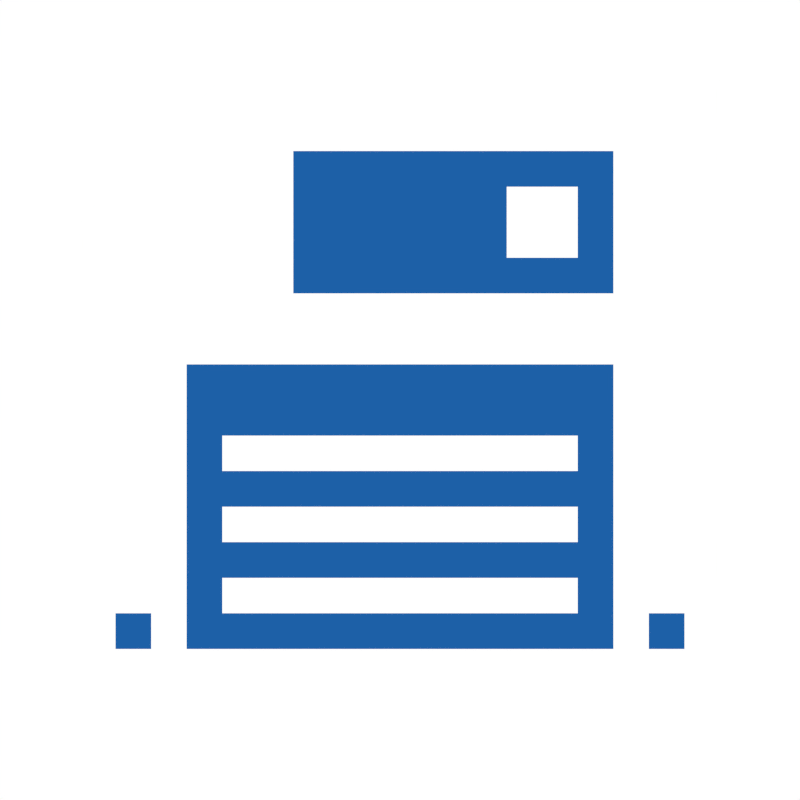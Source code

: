 # Source: Active.blend  (saved by Blender 2.76.0; exported with 4.5.12 LTS)
import bpy
from mathutils import Matrix  # noqa: F401  (used for matrix-valued properties, if any)

bpy.ops.wm.read_factory_settings(use_empty=True)
scene = bpy.context.scene
scene.name = 'Scene'

# ---- collections
col_collection_1 = bpy.data.collections.new('Collection 1'); scene.collection.children.link(col_collection_1)
col_collection_1.hide_render = True
col_collection_1.hide_viewport = True
col_collection_2 = bpy.data.collections.new('Collection 2'); scene.collection.children.link(col_collection_2)
col_collection_2.hide_render = True
col_collection_2.hide_viewport = True
col_collection_3 = bpy.data.collections.new('Collection 3'); scene.collection.children.link(col_collection_3)
col_collection_3.hide_render = True
col_collection_3.hide_viewport = True
col_collection_4 = bpy.data.collections.new('Collection 4'); scene.collection.children.link(col_collection_4)
col_collection_4.hide_render = True
col_collection_4.hide_viewport = True
col_collection_5 = bpy.data.collections.new('Collection 5'); scene.collection.children.link(col_collection_5)
col_collection_5.hide_render = True
col_collection_5.hide_viewport = True
col_collection_6 = bpy.data.collections.new('Collection 6'); scene.collection.children.link(col_collection_6)
col_collection_6.hide_render = True
col_collection_6.hide_viewport = True
col_collection_7 = bpy.data.collections.new('Collection 7'); scene.collection.children.link(col_collection_7)
col_collection_7.hide_render = True
col_collection_7.hide_viewport = True
col_collection_11 = bpy.data.collections.new('Collection 11'); scene.collection.children.link(col_collection_11)
col_collection_11.hide_render = True
col_collection_11.hide_viewport = True
col_collection_12 = bpy.data.collections.new('Collection 12'); scene.collection.children.link(col_collection_12)
col_collection_12.hide_render = True
col_collection_12.hide_viewport = True
col_collection_13 = bpy.data.collections.new('Collection 13'); scene.collection.children.link(col_collection_13)
col_collection_13.hide_render = True
col_collection_13.hide_viewport = True
col_collection_14 = bpy.data.collections.new('Collection 14'); scene.collection.children.link(col_collection_14)
col_collection_14.hide_render = True
col_collection_14.hide_viewport = True
col_collection_15 = bpy.data.collections.new('Collection 15'); scene.collection.children.link(col_collection_15)
col_collection_15.hide_render = True
col_collection_15.hide_viewport = True
col_collection_16 = bpy.data.collections.new('Collection 16'); scene.collection.children.link(col_collection_16)
col_collection_20 = bpy.data.collections.new('Collection 20'); scene.collection.children.link(col_collection_20)
col_collection_20.hide_render = True
col_collection_20.hide_viewport = True

# ---- materials (node trees are filled in below, after node groups)
mat_blue_5 = bpy.data.materials.new('Blue 5')
mat_blue_5.alpha_threshold = 0.0
mat_blue_5.use_transparent_shadow = False
mat_blue_5.diffuse_color = (0.004777, 0.03071, 0.09306, 1.0)
mat_blue_5.roughness = 0.5
mat_white_1 = bpy.data.materials.new('White 1')
mat_white_1.alpha_threshold = 0.0
mat_white_1.use_transparent_shadow = False
mat_white_1.diffuse_color = (1.0, 1.0, 1.0, 1.0)
mat_white_1.roughness = 0.5
mat_blue_3 = bpy.data.materials.new('Blue 3')
mat_blue_3.alpha_threshold = 0.0
mat_blue_3.use_transparent_shadow = False
mat_blue_3.diffuse_color = (0.01229, 0.117, 0.3864, 1.0)
mat_blue_3.roughness = 0.5
mat_white_3 = bpy.data.materials.new('White 3')
mat_white_3.alpha_threshold = 0.0
mat_white_3.use_transparent_shadow = False
mat_white_3.diffuse_color = (0.2086, 0.2086, 0.2086, 1.0)
mat_white_3.roughness = 0.5
mat_blue_1 = bpy.data.materials.new('Blue 1')
mat_blue_1.alpha_threshold = 0.0
mat_blue_1.use_transparent_shadow = False
mat_blue_1.diffuse_color = (0.0185, 0.1981, 0.6724, 1.0)
mat_blue_1.roughness = 0.5
mat_blue_4 = bpy.data.materials.new('Blue 4')
mat_blue_4.alpha_threshold = 0.0
mat_blue_4.use_transparent_shadow = False
mat_blue_4.diffuse_color = (0.007499, 0.06301, 0.2016, 1.0)
mat_blue_4.roughness = 0.5
mat_white_5 = bpy.data.materials.new('White 5')
mat_white_5.alpha_threshold = 0.0
mat_white_5.use_transparent_shadow = False
mat_white_5.diffuse_color = (0.02732, 0.02732, 0.02732, 1.0)
mat_white_5.roughness = 0.5
mat_white_2 = bpy.data.materials.new('White 2')
mat_white_2.alpha_threshold = 0.0
mat_white_2.use_transparent_shadow = False
mat_white_2.diffuse_color = (0.6584, 0.6584, 0.6584, 1.0)
mat_white_2.roughness = 0.5
mat_white_4 = bpy.data.materials.new('White 4')
mat_white_4.alpha_threshold = 0.0
mat_white_4.use_transparent_shadow = False
mat_white_4.diffuse_color = (0.09084, 0.09084, 0.09084, 1.0)
mat_white_4.roughness = 0.5
mat_blue_2 = bpy.data.materials.new('Blue 2')
mat_blue_2.alpha_threshold = 0.0
mat_blue_2.use_transparent_shadow = False
mat_blue_2.diffuse_color = (0.01521, 0.1529, 0.5149, 1.0)
mat_blue_2.roughness = 0.5
mat_green_1 = bpy.data.materials.new('Green 1')
mat_green_1.alpha_threshold = 0.0
mat_green_1.use_transparent_shadow = False
mat_green_1.diffuse_color = (0.04667, 0.624, 0.09531, 1.0)
mat_green_1.roughness = 0.5
mat_green_2 = bpy.data.materials.new('Green 2')
mat_green_2.alpha_threshold = 0.0
mat_green_2.use_transparent_shadow = False
mat_green_2.diffuse_color = (0.0356, 0.4621, 0.07227, 1.0)
mat_green_2.roughness = 0.5
mat_green_3 = bpy.data.materials.new('Green 3')
mat_green_3.alpha_threshold = 0.0
mat_green_3.use_transparent_shadow = False
mat_green_3.diffuse_color = (0.02315, 0.2747, 0.04519, 1.0)
mat_green_3.roughness = 0.5
mat_green_4 = bpy.data.materials.new('Green 4')
mat_green_4.alpha_threshold = 0.0
mat_green_4.use_transparent_shadow = False
mat_green_4.diffuse_color = (0.01681, 0.1779, 0.03071, 1.0)
mat_green_4.roughness = 0.5
mat_green_5 = bpy.data.materials.new('Green 5')
mat_green_5.alpha_threshold = 0.0
mat_green_5.use_transparent_shadow = False
mat_green_5.diffuse_color = (0.008568, 0.07819, 0.01521, 1.0)
mat_green_5.roughness = 0.5
mat_red_1 = bpy.data.materials.new('Red 1')
mat_red_1.alpha_threshold = 0.0
mat_red_1.use_transparent_shadow = False
mat_red_1.diffuse_color = (0.7991, 0.0, 0.0137, 1.0)
mat_red_1.roughness = 0.5
mat_red_2 = bpy.data.materials.new('Red 2')
mat_red_2.alpha_threshold = 0.0
mat_red_2.use_transparent_shadow = False
mat_red_2.diffuse_color = (0.5333, 0.0, 0.01033, 1.0)
mat_red_2.roughness = 0.5
mat_red_3 = bpy.data.materials.new('Red 3')
mat_red_3.alpha_threshold = 0.0
mat_red_3.use_transparent_shadow = False
mat_red_3.diffuse_color = (0.3864, 0.0, 0.008568, 1.0)
mat_red_3.roughness = 0.5
mat_red_4 = bpy.data.materials.new('Red 4')
mat_red_4.alpha_threshold = 0.0
mat_red_4.use_transparent_shadow = False
mat_red_4.diffuse_color = (0.2705, 0.0, 0.006512, 1.0)
mat_red_4.roughness = 0.5
mat_red_5 = bpy.data.materials.new('Red 5')
mat_red_5.alpha_threshold = 0.0
mat_red_5.use_transparent_shadow = False
mat_red_5.diffuse_color = (0.1384, 0.0, 0.004391, 1.0)
mat_red_5.roughness = 0.5
mat_orange_1 = bpy.data.materials.new('Orange 1')
mat_orange_1.alpha_threshold = 0.0
mat_orange_1.use_transparent_shadow = False
mat_orange_1.diffuse_color = (1.0, 0.3005, 0.0185, 1.0)
mat_orange_1.roughness = 0.5
mat_orange_2 = bpy.data.materials.new('Orange 2')
mat_orange_2.alpha_threshold = 0.0
mat_orange_2.use_transparent_shadow = False
mat_orange_2.diffuse_color = (0.7011, 0.2159, 0.01444, 1.0)
mat_orange_2.roughness = 0.5
mat_orange_3 = bpy.data.materials.new('Orange 3')
mat_orange_3.alpha_threshold = 0.0
mat_orange_3.use_transparent_shadow = False
mat_orange_3.diffuse_color = (0.6172, 0.1912, 0.01298, 1.0)
mat_orange_3.roughness = 0.5
mat_orange_4 = bpy.data.materials.new('Orange 4')
mat_orange_4.alpha_threshold = 0.0
mat_orange_4.use_transparent_shadow = False
mat_orange_4.diffuse_color = (0.5333, 0.1651, 0.01161, 1.0)
mat_orange_4.roughness = 0.5
mat_orange_5 = bpy.data.materials.new('Orange 5')
mat_orange_5.alpha_threshold = 0.0
mat_orange_5.use_transparent_shadow = False
mat_orange_5.diffuse_color = (0.3278, 0.1046, 0.008023, 1.0)
mat_orange_5.roughness = 0.5
mat_yellow_1 = bpy.data.materials.new('Yellow 1')
mat_yellow_1.alpha_threshold = 0.0
mat_yellow_1.use_transparent_shadow = False
mat_yellow_1.diffuse_color = (1.0, 1.0, 0.0, 1.0)
mat_yellow_1.roughness = 0.5
mat_yellow_2 = bpy.data.materials.new('Yellow 2')
mat_yellow_2.alpha_threshold = 0.0
mat_yellow_2.use_transparent_shadow = False
mat_yellow_2.diffuse_color = (0.6939, 0.6939, 0.0, 1.0)
mat_yellow_2.roughness = 0.5
mat_yellow_3 = bpy.data.materials.new('Yellow 3')
mat_yellow_3.alpha_threshold = 0.0
mat_yellow_3.use_transparent_shadow = False
mat_yellow_3.diffuse_color = (0.3813, 0.3813, 0.0, 1.0)
mat_yellow_3.roughness = 0.5
mat_yellow_4 = bpy.data.materials.new('Yellow 4')
mat_yellow_4.alpha_threshold = 0.0
mat_yellow_4.use_transparent_shadow = False
mat_yellow_4.diffuse_color = (0.2122, 0.2122, 0.0, 1.0)
mat_yellow_4.roughness = 0.5
mat_yellow_5 = bpy.data.materials.new('Yellow 5')
mat_yellow_5.alpha_threshold = 0.0
mat_yellow_5.use_transparent_shadow = False
mat_yellow_5.diffuse_color = (0.0999, 0.0999, 0.0, 1.0)
mat_yellow_5.roughness = 0.5

# ---- material node trees

# ---- world
world_world = bpy.data.worlds.new('World'); scene.world = world_world
world_world.color = (1.0, 1.0, 1.0)
world_world.use_sun_shadow = False
world_world.sun_shadow_jitter_overblur = 0.0
world_world.cycles.sampling_method = 'MANUAL'
world_world.cycles.sample_map_resolution = 256

# ---- cameras
cam_camera_001 = bpy.data.cameras.new('Camera.001')
cam_camera_001.type = 'ORTHO'
cam_camera_001.clip_end = 100.0
cam_camera_001.lens = 35.0
cam_camera_001.sensor_width = 32.0
cam_camera_001.sensor_height = 18.0
cam_camera_001.ortho_scale = 9.0
cam_camera_001.display_size = 2.0
cam_camera_001.dof.focus_distance = 0.0
cam_camera_001.dof.aperture_fstop = 128.0
cam_camera_001.dof.aperture_blades = 6

# ---- meshes
me_plane_008 = bpy.data.meshes.new('Plane.008')
me_plane_008.from_pydata([(3.5, -3.0, 0.0), (3.5, 3.0, 0.0), (-3.5, -3.0, 0.0), (-3.5, 3.0, 0.0)], [], [(3, 2, 0, 1)])
me_plane_008.materials.append(mat_blue_5)
me_plane_008.use_remesh_preserve_volume = False
me_plane_008.use_remesh_preserve_attributes = False
me_plane_008.use_mirror_vertex_groups = False
me_plane_008.update()
me_plane_001 = bpy.data.meshes.new('Plane.001')
me_plane_001.from_pydata([(3.0, -3.0, 0.0), (1.0, -3.0, 0.0), (3.0, 1.0, 0.0), (1.0, 1.0, 0.0), (3.0, 3.0, 0.0), (1.0, 3.0, 0.0), (-1.0, 1.0, 0.0), (-1.0, 3.0, 0.0), (-3.0, 1.0, 0.0), (-3.0, 3.0, 0.0), (-1.0, -1.0, 0.0), (-3.0, -1.0, 0.0), (-4.0, -1.0, 0.0), (7.153e-07, -1.0, 0.0), (-1.0, -2.0, 0.0), (-3.0, -2.0, 0.0), (-2.0, -3.0, 0.0)], [], [(0, 2, 3, 1), (2, 4, 5, 3), (5, 7, 6, 3), (7, 9, 8, 6), (8, 11, 10, 6), (10, 14, 13), (11, 15, 14, 10), (11, 12, 15), (15, 16, 14)])
me_plane_001.materials.append(mat_blue_5)
me_plane_001.use_remesh_preserve_volume = False
me_plane_001.use_remesh_preserve_attributes = False
me_plane_001.use_mirror_vertex_groups = False
me_plane_001.update()
me_plane = bpy.data.meshes.new('Plane')
me_plane.from_pydata([(-4.0, -3.0, 0.0), (-2.0, -3.0, 0.0), (-4.0, 1.0, 0.0), (-2.0, 1.0, 0.0), (-4.0, 3.0, 0.0), (-2.0, 3.0, 0.0), (0.0, 1.0, 0.0), (0.0, 3.0, 0.0), (2.0, 1.0, 0.0), (2.0, 3.0, 0.0), (0.0, -1.0, 0.0), (2.0, -1.0, 0.0), (3.0, -1.0, 0.0), (-1.0, -1.0, 0.0), (0.0, -2.0, 0.0), (2.0, -2.0, 0.0), (1.0, -3.0, 0.0)], [], [(0, 1, 3, 2), (2, 3, 5, 4), (5, 3, 6, 7), (7, 6, 8, 9), (8, 6, 10, 11), (10, 13, 14), (11, 10, 14, 15), (11, 15, 12), (15, 14, 16)])
me_plane.materials.append(mat_white_1)
me_plane.use_remesh_preserve_volume = False
me_plane.use_remesh_preserve_attributes = False
me_plane.use_mirror_vertex_groups = False
me_plane.update()
me_plane_004 = bpy.data.meshes.new('Plane.004')
me_plane_004.from_pydata([(-1.4, -2.6, 0.0), (-0.2, -2.6, 0.0), (2.2, 2.6, 0.0), (3.4, 2.6, 0.0)], [], [(0, 1, 3, 2)])
me_plane_004.materials.append(mat_blue_3)
me_plane_004.use_remesh_preserve_volume = False
me_plane_004.use_remesh_preserve_attributes = False
me_plane_004.use_mirror_vertex_groups = False
me_plane_004.update()
me_plane_003 = bpy.data.meshes.new('Plane.003')
me_plane_003.from_pydata([(3.4, -2.6, 0.0), (2.2, -2.6, 0.0), (-0.2, 2.6, 0.0), (-1.4, 2.6, 0.0)], [], [(0, 2, 3, 1)])
me_plane_003.materials.append(mat_blue_3)
me_plane_003.use_remesh_preserve_volume = False
me_plane_003.use_remesh_preserve_attributes = False
me_plane_003.use_mirror_vertex_groups = False
me_plane_003.update()
me_plane_002 = bpy.data.meshes.new('Plane.002')
me_plane_002.from_pydata([(-1.0, -1.5, 0.0), (2.0, -1.5, 0.0), (-1.0, 1.5, 0.0), (2.0, 1.5, 0.0), (-2.0, 0.0, 0.0)], [], [(0, 1, 3, 2), (0, 2, 4)])
me_plane_002.materials.append(mat_white_1)
me_plane_002.use_remesh_preserve_volume = False
me_plane_002.use_remesh_preserve_attributes = False
me_plane_002.use_mirror_vertex_groups = False
me_plane_002.update()
me_plane_005 = bpy.data.meshes.new('Plane.005')
me_plane_005.from_pydata([(-2.4, -0.6333, 0.0), (0.0, -3.133, 0.0), (-2.4, 0.5667, 0.0), (0.0, -1.933, 0.0), (2.4, -0.6333, 0.0), (2.4, 0.5667, 0.0), (0.0, -1.633, 0.0), (-2.4, 0.8667, 0.0), (2.4, 0.8667, 0.0), (0.0, 3.367, 0.0), (-1.2, -0.3833, 0.0), (1.2, 2.117, 0.0)], [], [(0, 1, 3, 2), (3, 1, 4, 5), (7, 10, 11, 9), (8, 11, 10, 6)])
me_plane_005.polygons.foreach_set('material_index', [0, 1, 0, 1])
me_plane_005.materials.append(mat_white_1)
me_plane_005.materials.append(mat_white_3)
me_plane_005.use_remesh_preserve_volume = False
me_plane_005.use_remesh_preserve_attributes = False
me_plane_005.use_mirror_vertex_groups = False
me_plane_005.update()
me_plane_009 = bpy.data.meshes.new('Plane.009')
me_plane_009.from_pydata([(-2.493, -0.898, 0.0), (-0.4933, -2.898, 0.0), (-2.493, 1.102, 0.0), (-0.4933, -0.898, 0.0), (2.987, 0.796, 0.0), (2.987, 2.796, 0.0), (-2.493, 1.602, 0.0), (-0.4933, -0.398, 0.0), (2.987, 3.296, 0.0), (-2.493, -1.398, 0.0), (-0.4933, -3.398, 0.0), (2.987, 0.296, 0.0)], [], [(0, 2, 3, 1), (3, 5, 4, 1), (7, 3, 2, 6), (8, 5, 3, 7), (10, 1, 4, 11), (9, 0, 1, 10)])
me_plane_009.polygons.foreach_set('material_index', [1, 1, 0, 0, 0, 0])
me_plane_009.materials.append(mat_blue_5)
me_plane_009.materials.append(mat_white_1)
me_plane_009.use_remesh_preserve_volume = False
me_plane_009.use_remesh_preserve_attributes = False
me_plane_009.use_mirror_vertex_groups = False
me_plane_009.update()
me_plane_010 = bpy.data.meshes.new('Plane.010')
me_plane_010.from_pydata([(-2.4, -0.6333, 0.0), (0.0, -3.133, 0.0), (-2.4, 0.5667, 0.0), (0.0, -1.933, 0.0), (2.4, -0.6333, 0.0), (2.4, 0.5667, 0.0), (0.0, -1.633, 0.0), (-2.4, 0.8667, 0.0), (2.4, 0.8667, 0.0), (0.0, 3.367, 0.0), (-1.2, -0.3833, 0.0), (1.2, 2.117, 0.0), (-2.4, -0.6333, -1.094), (0.0, -3.133, -1.094), (-2.4, 0.5667, -1.094), (0.0, -1.933, -1.094), (2.4, -0.6333, -1.094), (2.4, 0.5667, -1.094), (0.0, -1.633, -1.094), (-2.4, 0.8667, -1.094), (2.4, 0.8667, -1.094), (0.0, 3.367, -1.094), (-1.2, -0.3833, -1.094), (1.2, 2.117, -1.094)], [], [(0, 2, 3, 1), (3, 5, 4, 1), (7, 9, 11, 10), (8, 6, 10, 11), (12, 13, 15, 14), (15, 13, 16, 17), (19, 22, 23, 21), (20, 23, 22, 18), (2, 0, 12, 14), (6, 8, 20, 18), (4, 5, 17, 16), (1, 4, 16, 13), (0, 1, 13, 12), (11, 9, 21, 23), (5, 3, 15, 17), (8, 11, 23, 20), (9, 7, 19, 21), (7, 10, 22, 19), (3, 2, 14, 15), (10, 6, 18, 22)])
me_plane_010.polygons.foreach_set('material_index', [0, 1, 0, 1, 0, 1, 0, 1, 0, 1, 1, 1, 0, 0, 1, 1, 0, 0, 0, 1])
me_plane_010.materials.append(mat_blue_1)
me_plane_010.materials.append(mat_blue_4)
me_plane_010.use_remesh_preserve_volume = False
me_plane_010.use_remesh_preserve_attributes = False
me_plane_010.use_mirror_vertex_groups = False
me_plane_010.update()
me_plane_011 = bpy.data.meshes.new('Plane.011')
me_plane_011.from_pydata([(-1.0, -2.333, 0.0), (1.0, -2.333, 0.0), (-1.0, 1.0, 0.0), (1.0, 1.0, 0.0), (-1.0, 1.667, 0.0), (1.0, 1.667, 0.0), (-1.0, 3.0, 0.0), (1.0, 3.0, 0.0)], [], [(0, 1, 3, 2), (5, 7, 6, 4)])
me_plane_011.polygons.foreach_set('material_index', [0, 1])
me_plane_011.materials.append(mat_white_1)
me_plane_011.materials.append(mat_white_5)
me_plane_011.use_remesh_preserve_volume = False
me_plane_011.use_remesh_preserve_attributes = False
me_plane_011.use_mirror_vertex_groups = False
me_plane_011.update()
me_plane_017 = bpy.data.meshes.new('Plane.017')
me_plane_017.from_pydata([(-1.0, -1.0, 0.0), (1.0, 0.0, 0.0), (-1.0, 1.0, 0.0), (-0.3333, -0.6667, 0.0), (0.3333, -0.3333, 0.0), (0.3333, 0.3333, 0.0), (-0.3333, 0.6667, 0.0), (-0.3333, -0.3333, 0.0), (1.192e-07, 8.941e-08, 0.0), (-0.3333, 0.3333, 0.0)], [], [(4, 1, 5), (6, 2, 9), (8, 5, 6, 9), (0, 3, 7), (4, 5, 8), (3, 4, 8, 7), (2, 0, 7, 9), (7, 8, 9)])
me_plane_017.polygons.foreach_set('material_index', [2, 0, 0, 0, 2, 0, 1, 1])
me_plane_017.materials.append(mat_white_2)
me_plane_017.materials.append(mat_white_1)
me_plane_017.materials.append(mat_white_3)
me_plane_017.use_remesh_preserve_volume = False
me_plane_017.use_remesh_preserve_attributes = False
me_plane_017.use_mirror_vertex_groups = False
me_plane_017.update()
me_plane_015 = bpy.data.meshes.new('Plane.015')
me_plane_015.from_pydata([(2.7, -3.6, 0.0), (9.9, -3.6, 0.0), (2.7, 3.6, 0.0), (9.9, 3.6, 0.0), (-9.9, -3.6, 0.0), (-2.7, -3.6, 0.0), (-9.9, 3.6, 0.0), (-2.7, 3.6, 0.0)], [], [(0, 1, 3, 2), (4, 5, 7, 6)])
me_plane_015.polygons.foreach_set('material_index', [1, 0])
me_plane_015.materials.append(mat_white_1)
me_plane_015.materials.append(mat_white_2)
me_plane_015.use_remesh_preserve_volume = False
me_plane_015.use_remesh_preserve_attributes = False
me_plane_015.use_mirror_vertex_groups = False
me_plane_015.update()
me_plane_013 = bpy.data.meshes.new('Plane.013')
me_plane_013.from_pydata([(3.0, -3.0, 0.0), (1.0, -3.0, 0.0), (-1.0, 3.0, 0.0), (-3.0, 3.0, 0.0)], [], [(0, 2, 3, 1)])
me_plane_013.materials.append(mat_white_1)
me_plane_013.use_remesh_preserve_volume = False
me_plane_013.use_remesh_preserve_attributes = False
me_plane_013.use_mirror_vertex_groups = False
me_plane_013.update()
me_plane_012 = bpy.data.meshes.new('Plane.012')
me_plane_012.from_pydata([(-3.0, -3.0, 0.0), (-1.0, -3.0, 0.0), (1.0, 3.0, 0.0), (3.0, 3.0, 0.0)], [], [(0, 1, 3, 2)])
me_plane_012.materials.append(mat_white_3)
me_plane_012.use_remesh_preserve_volume = False
me_plane_012.use_remesh_preserve_attributes = False
me_plane_012.use_mirror_vertex_groups = False
me_plane_012.update()
me_circle_004 = bpy.data.meshes.new('Circle.004')
me_circle_004.from_pydata([(0.0, 1.0, 0.0), (-0.1951, 0.9808, 0.0), (-0.3827, 0.9239, 0.0), (-0.5556, 0.8315, 0.0), (-0.7071, 0.7071, 0.0), (-0.8315, 0.5556, 0.0), (-0.9239, 0.3827, 0.0), (-0.9808, 0.1951, 0.0), (-1.0, 7.55e-08, 0.0), (-0.9808, -0.1951, 0.0), (-0.9239, -0.3827, 0.0), (-0.8315, -0.5556, 0.0), (-0.7071, -0.7071, 0.0), (-0.5556, -0.8315, 0.0), (-0.3827, -0.9239, 0.0), (-0.1951, -0.9808, 0.0), (3.258e-07, -1.0, 0.0), (0.1951, -0.9808, 0.0), (0.3827, -0.9239, 0.0), (0.5556, -0.8315, 0.0), (0.7071, -0.7071, 0.0), (0.8315, -0.5556, 0.0), (0.9239, -0.3827, 0.0), (0.9808, -0.1951, 0.0), (1.0, 9.656e-07, 0.0), (0.9808, 0.1951, 0.0), (0.9239, 0.3827, 0.0), (0.8315, 0.5556, 0.0), (0.7071, 0.7071, 0.0), (0.5556, 0.8315, 0.0), (0.3827, 0.9239, 0.0), (0.1951, 0.9808, 0.0), (-0.4409, 1.226, -0.4409), (-0.7661, 1.194, -0.4409), (-1.079, 1.099, -0.4409), (-1.367, 0.9449, -0.4409), (-1.619, 0.7376, -0.4409), (-1.827, 0.485, -0.4409), (-1.981, 0.1969, -0.4409), (-2.076, -0.1158, -0.4409), (-2.108, -0.4409, -0.4409), (-2.076, -0.7661, -0.4409), (-1.981, -1.079, -0.4409), (-1.827, -1.367, -0.4409), (-1.619, -1.619, -0.4409), (-1.367, -1.827, -0.4409), (-1.079, -1.981, -0.4409), (-0.7661, -2.076, -0.4409), (-0.4409, -2.108, -0.4409), (-0.1158, -2.076, -0.4409), (0.1969, -1.981, -0.4409), (0.485, -1.827, -0.4409), (0.7376, -1.619, -0.4409), (0.9449, -1.367, -0.4409), (1.099, -1.079, -0.4409), (1.194, -0.7661, -0.4409), (1.226, -0.4409, -0.4409), (1.194, -0.1158, -0.4409), (1.099, 0.1969, -0.4409), (0.9449, 0.485, -0.4409), (0.7376, 0.7376, -0.4409), (0.485, 0.9449, -0.4409), (0.1969, 1.099, -0.4409), (-0.1158, 1.194, -0.4409), (-4.409, 2.998, -0.8818), (-5.854, 2.856, -0.8818), (-7.244, 2.434, -0.8818), (-8.525, 1.75, -0.8818), (-9.647, 0.8287, -0.8818), (-10.57, -0.2938, -0.8818), (-11.25, -1.574, -0.8818), (-11.67, -2.964, -0.8818), (-11.82, -4.409, -0.8818), (-11.67, -5.854, -0.8818), (-11.25, -7.244, -0.8818), (-10.57, -8.525, -0.8818), (-9.647, -9.647, -0.8818), (-8.525, -10.57, -0.8818), (-7.244, -11.25, -0.8818), (-5.854, -11.67, -0.8818), (-4.409, -11.82, -0.8818), (-2.964, -11.67, -0.8818), (-1.574, -11.25, -0.8818), (-0.2938, -10.57, -0.8818), (0.8287, -9.647, -0.8818), (1.75, -8.524, -0.8818), (2.434, -7.244, -0.8818), (2.856, -5.854, -0.8818), (2.998, -4.409, -0.8818), (2.856, -2.964, -0.8818), (2.434, -1.574, -0.8818), (1.75, -0.2938, -0.8818), (0.8287, 0.8287, -0.8818), (-0.2938, 1.75, -0.8818), (-1.574, 2.434, -0.8818), (-2.964, 2.856, -0.8818), (-4.409, 4.85, -4.409), (-6.216, 4.672, -4.409), (-7.953, 4.145, -4.409), (-9.553, 3.29, -4.409), (-10.96, 2.138, -4.409), (-12.11, 0.735, -4.409), (-12.96, -0.8658, -4.409), (-13.49, -2.603, -4.409), (-13.67, -4.409, -4.409), (-13.49, -6.216, -4.409), (-12.96, -7.953, -4.409), (-12.11, -9.553, -4.409), (-10.96, -10.96, -4.409), (-9.553, -12.11, -4.409), (-7.953, -12.96, -4.409), (-6.216, -13.49, -4.409), (-4.409, -13.67, -4.409), (-2.603, -13.49, -4.409), (-0.8658, -12.96, -4.409), (0.735, -12.11, -4.409), (2.138, -10.96, -4.409), (3.29, -9.553, -4.409), (4.145, -7.953, -4.409), (4.672, -6.216, -4.409), (4.85, -4.409, -4.409), (4.672, -2.603, -4.409), (4.145, -0.8658, -4.409), (3.29, 0.735, -4.409), (2.138, 2.138, -4.409), (0.735, 3.29, -4.409), (-0.8658, 4.145, -4.409), (-2.603, 4.672, -4.409), (7.716, 7.716, 0.0), (1.102, 7.716, 0.0), (7.716, 14.33, 0.0), (1.102, 14.33, 0.0), (-17.64, -15.43, -8.818), (8.818, -15.43, -8.818), (-17.64, 6.614, -8.818), (8.818, 6.614, -8.818), (-17.64, -0.7349, -8.818), (-17.64, -8.083, -8.818), (-8.818, -15.43, -8.818), (0.0, -15.43, -8.818), (8.818, -8.083, -8.818), (8.818, -0.7349, -8.818), (0.0, 6.614, -8.818), (-8.818, 6.614, -8.818), (-8.818, -8.083, -8.818), (-8.818, -0.7349, -8.818), (0.0, -8.083, -8.818), (0.0, -0.7349, -8.818), (8.818, 15.43, -8.818), (0.0, 15.43, -8.818), (-13.23, 6.614, -8.818), (-17.64, 2.939, -8.818), (-8.818, 2.939, -8.818), (-13.23, -0.7349, -8.818), (-13.23, 2.939, -8.818), (-8.818, 11.02, -8.818), (-13.23, 11.02, -8.818)], [], [(0, 1, 2, 3, 4, 5, 6, 7, 8, 9, 10, 11, 12, 13, 14, 15, 16, 17, 18, 19, 20, 21, 22, 23, 24, 25, 26, 27, 28, 29, 30, 31), (32, 33, 34, 35, 36, 37, 38, 39, 40, 41, 42, 43, 44, 45, 46, 47, 48, 49, 50, 51, 52, 53, 54, 55, 56, 57, 58, 59, 60, 61, 62, 63), (64, 65, 66, 67, 68, 69, 70, 71, 72, 73, 74, 75, 76, 77, 78, 79, 80, 81, 82, 83, 84, 85, 86, 87, 88, 89, 90, 91, 92, 93, 94, 95), (96, 97, 98, 99, 100, 101, 102, 103, 104, 105, 106, 107, 108, 109, 110, 111, 112, 113, 114, 115, 116, 117, 118, 119, 120, 121, 122, 123, 124, 125, 126, 127), (129, 128, 130, 131), (147, 141, 135, 142), (154, 152, 143, 150), (145, 147, 142, 143, 152), (132, 138, 144, 137), (137, 144, 145, 153, 136), (138, 139, 146, 144), (144, 146, 147, 145), (139, 133, 140, 146), (146, 140, 141, 147), (142, 135, 148, 149), (151, 154, 150, 134), (136, 153, 154, 151), (153, 145, 152, 154), (150, 143, 155, 156)])
me_circle_004.polygons.foreach_set('material_index', [0, 1, 2, 1, 0, 3, 4, 3, 4, 4, 3, 3, 3, 3, 1, 4, 4, 4, 1])
me_circle_004.materials.append(mat_blue_1)
me_circle_004.materials.append(mat_white_1)
me_circle_004.materials.append(mat_white_5)
me_circle_004.materials.append(mat_white_3)
me_circle_004.materials.append(mat_white_4)
me_circle_004.use_remesh_preserve_volume = False
me_circle_004.use_remesh_preserve_attributes = False
me_circle_004.use_mirror_vertex_groups = False
me_circle_004.update()
me_circle_001 = bpy.data.meshes.new('Circle.001')
me_circle_001.from_pydata([(4.0, 1.0, 0.0), (3.805, 0.9808, 0.0), (3.617, 0.9239, 0.0), (3.444, 0.8315, 0.0), (3.293, 0.7071, 0.0), (3.169, 0.5556, 0.0), (3.076, 0.3827, 0.0), (3.019, 0.1951, 0.0), (3.0, 7.55e-08, 0.0), (3.019, -0.1951, 0.0), (3.076, -0.3827, 0.0), (3.169, -0.5556, 0.0), (3.293, -0.7071, 0.0), (3.444, -0.8315, 0.0), (3.617, -0.9239, 0.0), (3.805, -0.9808, 0.0), (4.0, -1.0, 0.0), (4.195, -0.9808, 0.0), (4.383, -0.9239, 0.0), (4.556, -0.8315, 0.0), (4.707, -0.7071, 0.0), (4.831, -0.5556, 0.0), (4.924, -0.3827, 0.0), (4.981, -0.1951, 0.0), (5.0, 9.656e-07, 0.0), (4.981, 0.1951, 0.0), (4.924, 0.3827, 0.0), (4.831, 0.5556, 0.0), (4.707, 0.7071, 0.0), (4.556, 0.8315, 0.0), (4.383, 0.9239, 0.0), (4.195, 0.9808, 0.0), (0.0, 1.0, 0.0), (-0.1951, 0.9808, 0.0), (-0.3827, 0.9239, 0.0), (-0.5556, 0.8315, 0.0), (-0.7071, 0.7071, 0.0), (-0.8315, 0.5556, 0.0), (-0.9239, 0.3827, 0.0), (-0.9808, 0.1951, 0.0), (-1.0, 7.55e-08, 0.0), (-0.9808, -0.1951, 0.0), (-0.9239, -0.3827, 0.0), (-0.8315, -0.5556, 0.0), (-0.7071, -0.7071, 0.0), (-0.5556, -0.8315, 0.0), (-0.3827, -0.9239, 0.0), (-0.1951, -0.9808, 0.0), (3.258e-07, -1.0, 0.0), (0.1951, -0.9808, 0.0), (0.3827, -0.9239, 0.0), (0.5556, -0.8315, 0.0), (0.7071, -0.7071, 0.0), (0.8315, -0.5556, 0.0), (0.9239, -0.3827, 0.0), (0.9808, -0.1951, 0.0), (1.0, 9.656e-07, 0.0), (0.9808, 0.1951, 0.0), (0.9239, 0.3827, 0.0), (0.8315, 0.5556, 0.0), (0.7071, 0.7071, 0.0), (0.5556, 0.8315, 0.0), (0.3827, 0.9239, 0.0), (0.1951, 0.9808, 0.0), (2.0, 1.0, 0.0), (1.805, 0.9808, 0.0), (1.617, 0.9239, 0.0), (1.444, 0.8315, 0.0), (1.293, 0.7071, 0.0), (1.169, 0.5556, 0.0), (1.076, 0.3827, 0.0), (1.019, 0.1951, 0.0), (1.0, 7.55e-08, 0.0), (1.019, -0.1951, 0.0), (1.076, -0.3827, 0.0), (1.169, -0.5556, 0.0), (1.293, -0.7071, 0.0), (1.444, -0.8315, 0.0), (1.617, -0.9239, 0.0), (1.805, -0.9808, 0.0), (2.0, -1.0, 0.0), (2.195, -0.9808, 0.0), (2.383, -0.9239, 0.0), (2.556, -0.8315, 0.0), (2.707, -0.7071, 0.0), (2.831, -0.5556, 0.0), (2.924, -0.3827, 0.0), (2.981, -0.1951, 0.0), (3.0, 9.656e-07, 0.0), (2.981, 0.1951, 0.0), (2.924, 0.3827, 0.0), (2.831, 0.5556, 0.0), (2.707, 0.7071, 0.0), (2.556, 0.8315, 0.0), (2.383, 0.9239, 0.0), (2.195, 0.9808, 0.0)], [], [(0, 1, 2, 3, 4, 5, 6, 7, 8, 9, 10, 11, 12, 13, 14, 15, 16, 17, 18, 19, 20, 21, 22, 23, 24, 25, 26, 27, 28, 29, 30, 31), (32, 33, 34, 35, 36, 37, 38, 39, 40, 41, 42, 43, 44, 45, 46, 47, 48, 49, 50, 51, 52, 53, 54, 55, 56, 57, 58, 59, 60, 61, 62, 63), (64, 65, 66, 67, 68, 69, 70, 71, 72, 73, 74, 75, 76, 77, 78, 79, 80, 81, 82, 83, 84, 85, 86, 87, 88, 89, 90, 91, 92, 93, 94, 95)])
me_circle_001.polygons.foreach_set('material_index', [2, 0, 1])
me_circle_001.materials.append(mat_white_1)
me_circle_001.materials.append(mat_white_3)
me_circle_001.materials.append(mat_white_5)
me_circle_001.use_remesh_preserve_volume = False
me_circle_001.use_remesh_preserve_attributes = False
me_circle_001.use_mirror_vertex_groups = False
me_circle_001.update()
me_plane_006 = bpy.data.meshes.new('Plane.006')
me_plane_006.from_pydata([(-4.0, -1.0, 0.0), (2.0, -1.0, 0.0), (-4.0, 1.0, 0.0), (2.0, 1.0, 0.0), (2.0, -2.0, 0.0), (2.0, 2.0, 0.0), (4.0, 0.0, 0.0)], [], [(0, 1, 3, 2), (4, 6, 5, 3, 1)])
me_plane_006.materials.append(mat_white_4)
me_plane_006.use_remesh_preserve_volume = False
me_plane_006.use_remesh_preserve_attributes = False
me_plane_006.use_mirror_vertex_groups = False
me_plane_006.update()
me_plane_007 = bpy.data.meshes.new('Plane.007')
me_plane_007.from_pydata([(-3.0, -1.333, 0.0), (-1.0, -3.333, 0.0), (-3.0, 0.6667, 0.0), (-1.0, -1.333, 0.0), (4.0, 1.667, 0.0), (4.0, 3.667, 0.0)], [], [(0, 1, 3, 2), (3, 1, 4, 5)])
me_plane_007.materials.append(mat_white_1)
me_plane_007.use_remesh_preserve_volume = False
me_plane_007.use_remesh_preserve_attributes = False
me_plane_007.use_mirror_vertex_groups = False
me_plane_007.update()
me_circle = bpy.data.meshes.new('Circle')
me_circle.from_pydata([(0.0, 1.0, 0.0), (-0.1951, 0.9808, 0.0), (-0.3827, 0.9239, 0.0), (-0.5556, 0.8315, 0.0), (-0.7071, 0.7071, 0.0), (-0.8315, 0.5556, 0.0), (-0.9239, 0.3827, 0.0), (-0.9808, 0.1951, 0.0), (-1.0, 7.55e-08, 0.0), (-0.9808, -0.1951, 0.0), (-0.9239, -0.3827, 0.0), (-0.8315, -0.5556, 0.0), (-0.7071, -0.7071, 0.0), (-0.5556, -0.8315, 0.0), (-0.3827, -0.9239, 0.0), (-0.1951, -0.9808, 0.0), (3.258e-07, -1.0, 0.0), (0.1951, -0.9808, 0.0), (0.3827, -0.9239, 0.0), (0.5556, -0.8315, 0.0), (0.7071, -0.7071, 0.0), (0.8315, -0.5556, 0.0), (0.9239, -0.3827, 0.0), (0.9808, -0.1951, 0.0), (1.0, 9.656e-07, 0.0), (0.9808, 0.1951, 0.0), (0.9239, 0.3827, 0.0), (0.8315, 0.5556, 0.0), (0.7071, 0.7071, 0.0), (0.5556, 0.8315, 0.0), (0.3827, 0.9239, 0.0), (0.1951, 0.9808, 0.0), (-1.52e-07, 1.39, 0.0), (-0.1951, 1.39, 0.0), (-0.8452, 1.121, 0.0), (-0.9832, 0.9832, 0.0), (-1.121, 0.8452, 0.0), (-1.39, 0.1951, 0.0), (-1.39, 1.354e-07, 0.0), (-1.39, -0.1951, 0.0), (-1.121, -0.8452, 0.0), (-0.9832, -0.9832, 0.0), (-0.8452, -1.121, 0.0), (-0.1951, -1.39, 0.0), (4.486e-07, -1.39, 0.0), (0.1951, -1.39, 0.0), (0.8452, -1.121, 0.0), (0.9832, -0.9832, 0.0), (1.121, -0.8452, 0.0), (1.39, -0.1951, 0.0), (1.39, 1.327e-06, 0.0), (1.39, 0.1951, 0.0), (1.121, 0.8452, 0.0), (0.9832, 0.9832, 0.0), (0.8452, 1.121, 0.0), (0.1951, 1.39, 0.0), (-2.263e-08, 0.7, 0.0), (-0.1366, 0.6865, 0.0), (-0.2679, 0.6467, 0.0), (-0.3889, 0.582, 0.0), (-0.495, 0.495, 0.0), (-0.582, 0.3889, 0.0), (-0.6467, 0.2679, 0.0), (-0.6865, 0.1366, 0.0), (-0.7, 1.467e-07, 0.0), (-0.6865, -0.1366, 0.0), (-0.6467, -0.2679, 0.0), (-0.582, -0.3889, 0.0), (-0.495, -0.495, 0.0), (-0.3889, -0.582, 0.0), (-0.2679, -0.6467, 0.0), (-0.1366, -0.6865, 0.0), (2.055e-07, -0.7, 0.0), (0.1366, -0.6865, 0.0), (0.2679, -0.6467, 0.0), (0.3889, -0.582, 0.0), (0.495, -0.495, 0.0), (0.582, -0.3889, 0.0), (0.6467, -0.2679, 0.0), (0.6865, -0.1366, 0.0), (0.7, 7.698e-07, 0.0), (0.6865, 0.1366, 0.0), (0.6467, 0.2679, 0.0), (0.582, 0.3889, 0.0), (0.495, 0.495, 0.0), (0.3889, 0.582, 0.0), (0.2679, 0.6467, 0.0), (0.1366, 0.6865, 0.0)], [], [(21, 20, 47, 48), (29, 28, 53, 54), (8, 7, 37, 38), (1, 0, 32, 33), (16, 15, 43, 44), (9, 8, 38, 39), (24, 23, 49, 50), (17, 16, 44, 45), (0, 31, 55, 32), (25, 24, 50, 51), (4, 3, 34, 35), (12, 11, 40, 41), (5, 4, 35, 36), (20, 19, 46, 47), (13, 12, 41, 42), (28, 27, 52, 53), (21, 22, 78, 77), (8, 9, 65, 64), (22, 23, 79, 78), (9, 10, 66, 65), (23, 24, 80, 79), (10, 11, 67, 66), (24, 25, 81, 80), (11, 12, 68, 67), (25, 26, 82, 81), (12, 13, 69, 68), (26, 27, 83, 82), (13, 14, 70, 69), (0, 1, 57, 56), (27, 28, 84, 83), (14, 15, 71, 70), (1, 2, 58, 57), (28, 29, 85, 84), (15, 16, 72, 71), (2, 3, 59, 58), (29, 30, 86, 85), (16, 17, 73, 72), (3, 4, 60, 59), (30, 31, 87, 86), (17, 18, 74, 73), (4, 5, 61, 60), (31, 0, 56, 87), (18, 19, 75, 74), (5, 6, 62, 61), (19, 20, 76, 75), (6, 7, 63, 62), (20, 21, 77, 76), (7, 8, 64, 63)])
me_circle.materials.append(mat_white_1)
me_circle.use_remesh_preserve_volume = False
me_circle.use_remesh_preserve_attributes = False
me_circle.use_mirror_vertex_groups = False
me_circle.update()
me_plane_016 = bpy.data.meshes.new('Plane.016')
me_plane_016.from_pydata([(-1.0, -1.0, 0.0), (1.0, -1.0, 0.0), (-0.7778, 0.7778, 0.0), (1.0, 1.0, 0.0), (-1.0, 0.5556, 0.0), (-1.0, 0.3333, 0.0), (-1.0, 0.1111, 0.0), (-1.0, -0.1111, 0.0), (-1.0, -0.3333, 0.0), (-1.0, -0.5556, 0.0), (-1.0, -0.7778, 0.0), (-0.7778, -1.0, 0.0), (-0.5556, -1.0, 0.0), (-0.3333, -1.0, 0.0), (-0.1111, -1.0, 0.0), (0.1111, -1.0, 0.0), (0.3333, -1.0, 0.0), (0.5556, -1.0, 0.0), (0.7778, -1.0, 0.0), (1.0, -0.7778, 0.0), (1.0, -0.5556, 0.0), (1.0, -0.3333, 0.0), (1.0, -0.1111, 0.0), (1.0, 0.1111, 0.0), (1.0, 0.3333, 0.0), (1.0, 0.5556, 0.0), (1.0, 0.7778, 0.0), (0.7778, 1.0, 0.0), (0.5556, 1.0, 0.0), (0.3333, 1.0, 0.0), (0.1111, 1.0, 0.0), (-0.1111, 1.0, 0.0), (-0.3333, 1.0, 0.0), (-0.5556, 1.0, 0.0), (-0.7778, -0.7778, 0.0), (-0.7778, -0.5556, 0.0), (-0.7778, -0.3333, 0.0), (-0.7778, -0.1111, 0.0), (-0.7778, 0.1111, 0.0), (-0.7778, 0.3333, 0.0), (-0.7778, 0.5556, 0.0), (-0.5556, -0.7778, 0.0), (-0.5556, -0.5556, 0.0), (-0.5556, -0.3333, 0.0), (-0.5556, -0.1111, 0.0), (-0.5556, 0.1111, 0.0), (-0.5556, 0.3333, 0.0), (-0.5556, 0.5556, 0.0), (-0.5556, 0.7778, 0.0), (-0.3333, -0.7778, 0.0), (-0.3333, -0.5556, 0.0), (-0.3333, -0.3333, 0.0), (-0.3333, -0.1111, 0.0), (-0.3333, 0.1111, 0.0), (-0.3333, 0.3333, 0.0), (-0.3333, 0.5556, 0.0), (-0.3333, 0.7778, 0.0), (-0.1111, -0.7778, 0.0), (-0.1111, -0.5556, 0.0), (-0.1111, -0.3333, 0.0), (-0.1111, -0.1111, 0.0), (-0.1111, 0.1111, 0.0), (-0.1111, 0.3333, 0.0), (-0.1111, 0.5556, 0.0), (-0.1111, 0.7778, 0.0), (0.1111, -0.7778, 0.0), (0.1111, -0.5556, 0.0), (0.1111, -0.3333, 0.0), (0.1111, -0.1111, 0.0), (0.1111, 0.1111, 0.0), (0.1111, 0.3333, 0.0), (0.1111, 0.5556, 0.0), (0.1111, 0.7778, 0.0), (0.3333, -0.7778, 0.0), (0.3333, -0.5556, 0.0), (0.3333, -0.3333, 0.0), (0.3333, -0.1111, 0.0), (0.3333, 0.1111, 0.0), (0.3333, 0.3333, 0.0), (0.3333, 0.5556, 0.0), (0.3333, 0.7778, 0.0), (0.5556, -0.7778, 0.0), (0.5556, -0.5556, 0.0), (0.5556, -0.3333, 0.0), (0.5556, -0.1111, 0.0), (0.5556, 0.1111, 0.0), (0.5556, 0.3333, 0.0), (0.5556, 0.5556, 0.0), (0.5556, 0.7778, 0.0), (0.7778, -0.7778, 0.0), (0.7778, -0.5556, 0.0), (0.7778, -0.3333, 0.0), (0.7778, -0.1111, 0.0), (0.7778, 0.1111, 0.0), (0.7778, 0.3333, 0.0), (0.7778, 0.5556, 0.0), (0.7778, 0.7778, 0.0), (1.0, 0.4444, 0.0), (-0.7778, 0.4444, 0.0), (-0.5556, 0.4444, 0.0), (-0.3333, 0.4444, 0.0), (-0.1111, 0.4444, 0.0), (0.1111, 0.4444, 0.0), (0.3333, 0.4444, 0.0), (0.5556, 0.4444, 0.0), (0.7778, 0.4444, 0.0), (-1.0, 0.4444, 0.0), (1.0, 0.6667, 0.0), (-0.7778, 0.6667, 0.0), (-0.5556, 0.6667, 0.0), (-0.3333, 0.6667, 0.0), (-0.1111, 0.6667, 0.0), (0.1111, 0.6667, 0.0), (0.3333, 0.6667, 0.0), (0.5556, 0.6667, 0.0), (0.7778, 0.6667, 0.0), (0.6667, -1.0, 0.0), (0.6667, 1.0, 0.0), (0.6667, -0.7778, 0.0), (0.6667, -0.5556, 0.0), (0.6667, -0.3333, 0.0), (0.6667, -0.1111, 0.0), (0.6667, 0.1111, 0.0), (0.6667, 0.3333, 0.0), (0.6667, 0.5556, 0.0), (0.6667, 0.7778, 0.0), (0.6667, 0.4444, 0.0), (0.6667, 0.6667, 0.0), (0.8889, -1.0, 0.0), (0.8889, 1.0, 0.0), (0.8889, -0.7778, 0.0), (0.8889, -0.5556, 0.0), (0.8889, -0.3333, 0.0), (0.8889, -0.1111, 0.0), (0.8889, 0.1111, 0.0), (0.8889, 0.3333, 0.0), (0.8889, 0.5556, 0.0), (0.8889, 0.7778, 0.0), (0.8889, 0.4444, 0.0), (0.8889, 0.6667, 0.0), (-0.8889, -1.0, 0.0), (1.0, 0.7222, 0.0), (-0.7778, 0.7222, 0.0), (-0.5556, 0.7222, 0.0), (-0.3333, 0.7222, 0.0), (-0.1111, 0.7222, 0.0), (0.1111, 0.7222, 0.0), (0.3333, 0.7222, 0.0), (0.5556, 0.7222, 0.0), (0.7778, 0.7222, 0.0), (-0.8889, -0.7778, 0.0), (-0.8889, -0.5556, 0.0), (-0.8889, -0.3333, 0.0), (-0.8889, -0.1111, 0.0), (-0.8889, 0.1111, 0.0), (-0.8889, 0.3333, 0.0), (-0.8889, 0.5556, 0.0), (-0.8889, 0.4444, 0.0), (0.6667, 0.7222, 0.0), (0.8889, 0.7222, 0.0), (-0.6667, -1.0, 0.0), (-0.6667, 0.7778, 0.0), (-0.6667, -0.7778, 0.0), (-0.6667, -0.5556, 0.0), (-0.6667, -0.3333, 0.0), (-0.6667, -0.1111, 0.0), (-0.6667, 0.1111, 0.0), (-0.6667, 0.3333, 0.0), (-0.6667, 0.5556, 0.0), (-0.6667, 0.4444, 0.0), (-0.6667, 0.6667, 0.0), (-0.6667, 0.7222, 0.0), (0.4444, -1.0, 0.0), (0.4444, 1.0, 0.0), (0.4444, -0.7778, 0.0), (0.4444, -0.5556, 0.0), (0.4444, -0.3333, 0.0), (0.4444, -0.1111, 0.0), (0.4444, 0.1111, 0.0), (0.4444, 0.3333, 0.0), (0.4444, 0.5556, 0.0), (0.4444, 0.7778, 0.0), (0.4444, 0.4444, 0.0), (0.4444, 0.6667, 0.0), (0.4444, 0.7222, 0.0), (-1.0, -0.6667, 0.0), (1.0, -0.6667, 0.0), (-0.7778, -0.6667, 0.0), (-0.5556, -0.6667, 0.0), (-0.3333, -0.6667, 0.0), (-0.1111, -0.6667, 0.0), (0.1111, -0.6667, 0.0), (0.3333, -0.6667, 0.0), (0.5556, -0.6667, 0.0), (0.7778, -0.6667, 0.0), (0.6667, -0.6667, 0.0), (0.8889, -0.6667, 0.0), (-0.8889, -0.6667, 0.0), (-0.6667, -0.6667, 0.0), (0.4444, -0.6667, 0.0), (-1.0, -0.4444, 0.0), (1.0, -0.4444, 0.0), (-0.7778, -0.4444, 0.0), (-0.5556, -0.4444, 0.0), (-0.3333, -0.4444, 0.0), (-0.1111, -0.4444, 0.0), (0.1111, -0.4444, 0.0), (0.3333, -0.4444, 0.0), (0.5556, -0.4444, 0.0), (0.7778, -0.4444, 0.0), (0.6667, -0.4444, 0.0), (0.8889, -0.4444, 0.0), (-0.8889, -0.4444, 0.0), (-0.6667, -0.4444, 0.0), (0.4444, -0.4444, 0.0), (-1.0, -0.2222, 0.0), (1.0, -0.2222, 0.0), (-0.7778, -0.2222, 0.0), (-0.5556, -0.2222, 0.0), (-0.3333, -0.2222, 0.0), (-0.1111, -0.2222, 0.0), (0.1111, -0.2222, 0.0), (0.3333, -0.2222, 0.0), (0.5556, -0.2222, 0.0), (0.7778, -0.2222, 0.0), (0.6667, -0.2222, 0.0), (0.8889, -0.2222, 0.0), (-0.8889, -0.2222, 0.0), (-0.6667, -0.2222, 0.0), (0.4444, -0.2222, 0.0), (-1.0, -1.49e-08, 0.0), (1.0, 1.49e-08, 0.0), (-0.7778, 1.49e-08, 0.0), (-0.5556, 1.49e-08, 0.0), (-0.3333, 1.49e-08, 0.0), (-0.1111, 1.49e-08, 0.0), (0.1111, 1.49e-08, 0.0), (0.3333, 1.49e-08, 0.0), (0.5556, 1.49e-08, 0.0), (0.7778, 1.49e-08, 0.0), (0.6667, 1.49e-08, 0.0), (0.8889, 1.49e-08, 0.0), (-0.8889, 0.0, 0.0), (-0.6667, 1.49e-08, 0.0), (0.4444, 1.49e-08, 0.0)], [], [(137, 26, 3, 129), (171, 143, 48, 161), (2, 161, 48, 33), (48, 56, 32, 33), (56, 64, 31, 32), (64, 72, 30, 31), (72, 80, 29, 30), (181, 88, 28, 173), (125, 96, 27, 117), (140, 11, 34, 150), (197, 187, 35, 151), (212, 202, 36, 152), (227, 217, 37, 153), (242, 232, 38, 154), (154, 38, 39, 155), (160, 12, 41, 162), (198, 188, 42, 163), (213, 203, 43, 164), (228, 218, 44, 165), (243, 233, 45, 166), (166, 45, 46, 167), (169, 99, 47, 168), (12, 13, 49, 41), (188, 189, 50, 42), (203, 204, 51, 43), (218, 219, 52, 44), (233, 234, 53, 45), (45, 53, 54, 46), (99, 100, 55, 47), (143, 144, 56, 48), (13, 14, 57, 49), (189, 190, 58, 50), (204, 205, 59, 51), (219, 220, 60, 52), (234, 235, 61, 53), (53, 61, 62, 54), (100, 101, 63, 55), (144, 145, 64, 56), (14, 15, 65, 57), (190, 191, 66, 58), (205, 206, 67, 59), (220, 221, 68, 60), (235, 236, 69, 61), (61, 69, 70, 62), (101, 102, 71, 63), (145, 146, 72, 64), (15, 16, 73, 65), (191, 192, 74, 66), (206, 207, 75, 67), (221, 222, 76, 68), (236, 237, 77, 69), (69, 77, 78, 70), (102, 103, 79, 71), (146, 147, 80, 72), (172, 17, 81, 174), (199, 193, 82, 175), (214, 208, 83, 176), (229, 223, 84, 177), (244, 238, 85, 178), (178, 85, 86, 179), (182, 104, 87, 180), (184, 148, 88, 181), (116, 18, 89, 118), (195, 194, 90, 119), (210, 209, 91, 120), (225, 224, 92, 121), (240, 239, 93, 122), (122, 93, 94, 123), (126, 105, 95, 124), (158, 149, 96, 125), (128, 1, 19, 130), (196, 186, 20, 131), (211, 201, 21, 132), (226, 216, 22, 133), (241, 231, 23, 134), (134, 23, 24, 135), (138, 97, 25, 136), (159, 141, 26, 137), (157, 98, 40, 156), (156, 40, 108, 142), (155, 39, 98, 157), (135, 24, 97, 138), (123, 94, 105, 126), (179, 86, 104, 182), (70, 78, 103, 102), (62, 70, 102, 101), (54, 62, 101, 100), (46, 54, 100, 99), (167, 46, 99, 169), (136, 25, 107, 139), (124, 95, 115, 127), (180, 87, 114, 183), (71, 79, 113, 112), (63, 71, 112, 111), (55, 63, 111, 110), (47, 55, 110, 109), (168, 47, 109, 170), (87, 124, 127, 114), (86, 123, 126, 104), (148, 158, 125, 88), (104, 126, 124, 87), (85, 122, 123, 86), (238, 240, 122, 85), (223, 225, 121, 84), (208, 210, 120, 83), (193, 195, 119, 82), (17, 116, 118, 81), (88, 125, 117, 28), (95, 136, 139, 115), (94, 135, 138, 105), (149, 159, 137, 96), (105, 138, 136, 95), (93, 134, 135, 94), (239, 241, 134, 93), (224, 226, 133, 92), (209, 211, 132, 91), (194, 196, 131, 90), (18, 128, 130, 89), (96, 137, 129, 27), (115, 139, 159, 149), (114, 127, 158, 148), (5, 155, 157, 106), (4, 156, 142, 2), (106, 157, 156, 4), (139, 107, 141, 159), (127, 115, 149, 158), (183, 114, 148, 184), (112, 113, 147, 146), (111, 112, 146, 145), (110, 111, 145, 144), (109, 110, 144, 143), (6, 154, 155, 5), (230, 242, 154, 6), (215, 227, 153, 7), (200, 212, 152, 8), (185, 197, 151, 9), (0, 140, 150, 10), (170, 109, 143, 171), (108, 170, 171, 142), (40, 168, 170, 108), (39, 167, 169, 98), (98, 169, 168, 40), (38, 166, 167, 39), (232, 243, 166, 38), (217, 228, 165, 37), (202, 213, 164, 36), (187, 198, 163, 35), (11, 160, 162, 34), (142, 171, 161, 2), (113, 183, 184, 147), (79, 180, 183, 113), (78, 179, 182, 103), (147, 184, 181, 80), (103, 182, 180, 79), (77, 178, 179, 78), (237, 244, 178, 77), (222, 229, 177, 76), (207, 214, 176, 75), (192, 199, 175, 74), (16, 172, 174, 73), (80, 181, 173, 29), (73, 174, 199, 192), (34, 162, 198, 187), (10, 150, 197, 185), (89, 130, 196, 194), (81, 118, 195, 193), (130, 19, 186, 196), (118, 89, 194, 195), (174, 81, 193, 199), (65, 73, 192, 191), (57, 65, 191, 190), (49, 57, 190, 189), (41, 49, 189, 188), (162, 41, 188, 198), (150, 34, 187, 197), (74, 175, 214, 207), (35, 163, 213, 202), (9, 151, 212, 200), (90, 131, 211, 209), (82, 119, 210, 208), (131, 20, 201, 211), (119, 90, 209, 210), (175, 82, 208, 214), (66, 74, 207, 206), (58, 66, 206, 205), (50, 58, 205, 204), (42, 50, 204, 203), (163, 42, 203, 213), (151, 35, 202, 212), (75, 176, 229, 222), (36, 164, 228, 217), (8, 152, 227, 215), (91, 132, 226, 224), (83, 120, 225, 223), (132, 21, 216, 226), (120, 91, 224, 225), (176, 83, 223, 229), (67, 75, 222, 221), (59, 67, 221, 220), (51, 59, 220, 219), (43, 51, 219, 218), (164, 43, 218, 228), (152, 36, 217, 227), (76, 177, 244, 237), (37, 165, 243, 232), (7, 153, 242, 230), (92, 133, 241, 239), (84, 121, 240, 238), (133, 22, 231, 241), (121, 92, 239, 240), (177, 84, 238, 244), (68, 76, 237, 236), (60, 68, 236, 235), (52, 60, 235, 234), (44, 52, 234, 233), (165, 44, 233, 243), (153, 37, 232, 242)])
me_plane_016.polygons.foreach_set('material_index', [0, 0, 0, 0, 0, 0, 0, 0, 0, 0, 0, 0, 0, 0, 0, 0, 1, 1, 1, 1, 0, 0, 0, 0, 0, 0, 1, 0, 0, 0, 0, 0, 0, 0, 1, 0, 1, 1, 0, 0, 0, 0, 1, 0, 1, 1, 0, 0, 0, 0, 1, 0, 1, 1, 0, 0, 0, 0, 1, 0, 0, 1, 0, 0, 0, 0, 0, 0, 0, 0, 0, 0, 0, 0, 0, 0, 0, 0, 0, 0, 0, 0, 0, 1, 1, 1, 1, 0, 0, 0, 0, 0, 1, 1, 1, 0, 0, 1, 1, 1, 1, 0, 1, 1, 1, 1, 0, 0, 0, 0, 0, 0, 0, 0, 0, 0, 0, 0, 0, 0, 1, 0, 0, 0, 0, 0, 1, 1, 1, 1, 0, 0, 0, 0, 0, 0, 0, 0, 0, 0, 0, 0, 0, 0, 0, 0, 0, 0, 0, 1, 0, 1, 1, 0, 0, 1, 0, 0, 0, 0, 0, 1, 0, 0, 1, 1, 0, 0, 1, 1, 1, 1, 1, 1, 1, 1, 0, 0, 0, 1, 0, 0, 1, 1, 1, 1, 1, 1, 0, 1, 0, 0, 0, 1, 0, 0, 1, 1, 1, 1, 1, 1, 0, 1, 0, 0, 0, 1, 0, 0, 1, 1, 1, 1, 1, 1, 0])
me_plane_016.materials.append(mat_white_1)
me_plane_016.materials.append(mat_blue_3)
me_plane_016.use_remesh_preserve_volume = False
me_plane_016.use_remesh_preserve_attributes = False
me_plane_016.use_mirror_vertex_groups = False
me_plane_016.update()
me_cube_001 = bpy.data.meshes.new('Cube.001')
me_cube_001.from_pydata([(-1.0, -1.0, -1.0), (-1.0, -1.0, 1.0), (-1.0, 1.0, -1.0), (-1.0, 1.0, 1.0), (1.0, -1.0, -1.0), (1.0, -1.0, 1.0), (1.0, 1.0, -1.0), (1.0, 1.0, 1.0)], [], [(1, 3, 2, 0), (3, 7, 6, 2), (7, 5, 4, 6), (5, 1, 0, 4), (0, 2, 6, 4), (5, 7, 3, 1)])
me_cube_001.materials.append(mat_blue_1)
me_cube_001.materials.append(mat_blue_2)
me_cube_001.materials.append(mat_blue_3)
me_cube_001.materials.append(mat_blue_4)
me_cube_001.materials.append(mat_blue_5)
me_cube_001.materials.append(mat_green_1)
me_cube_001.materials.append(mat_green_2)
me_cube_001.materials.append(mat_green_3)
me_cube_001.materials.append(mat_green_4)
me_cube_001.materials.append(mat_green_5)
me_cube_001.materials.append(mat_red_1)
me_cube_001.materials.append(mat_red_2)
me_cube_001.materials.append(mat_red_3)
me_cube_001.materials.append(mat_red_4)
me_cube_001.materials.append(mat_red_5)
me_cube_001.materials.append(mat_orange_1)
me_cube_001.materials.append(mat_orange_2)
me_cube_001.materials.append(mat_orange_3)
me_cube_001.materials.append(mat_orange_4)
me_cube_001.materials.append(mat_orange_5)
me_cube_001.materials.append(mat_white_1)
me_cube_001.materials.append(mat_white_2)
me_cube_001.materials.append(mat_white_3)
me_cube_001.materials.append(mat_white_4)
me_cube_001.materials.append(mat_white_5)
me_cube_001.materials.append(mat_yellow_1)
me_cube_001.materials.append(mat_yellow_2)
me_cube_001.materials.append(mat_yellow_3)
me_cube_001.materials.append(mat_yellow_4)
me_cube_001.materials.append(mat_yellow_5)
me_cube_001.use_remesh_preserve_volume = False
me_cube_001.use_remesh_preserve_attributes = False
me_cube_001.use_mirror_vertex_groups = False
me_cube_001.update()

# ---- objects
ob_plane_006 = bpy.data.objects.new('Plane.006', me_plane_008)
ob_camera = bpy.data.objects.new('Camera', cam_camera_001)
ob_plane_001 = bpy.data.objects.new('Plane.001', me_plane_001)
ob_plane = bpy.data.objects.new('Plane', me_plane)
ob_plane_004 = bpy.data.objects.new('Plane.004', me_plane_004)
ob_plane_003 = bpy.data.objects.new('Plane.003', me_plane_003)
ob_plane_002 = bpy.data.objects.new('Plane.002', me_plane_002)
ob_plane_005 = bpy.data.objects.new('Plane.005', me_plane_005)
ob_plane_007 = bpy.data.objects.new('Plane.007', me_plane_009)
ob_plane_008 = bpy.data.objects.new('Plane.008', me_plane_010)
ob_plane_009 = bpy.data.objects.new('Plane.009', me_plane_011)
ob_plane_014 = bpy.data.objects.new('Plane.014', me_plane_017)
ob_plane_015 = bpy.data.objects.new('Plane.015', me_plane_015)
ob_plane_011 = bpy.data.objects.new('Plane.011', me_plane_013)
ob_plane_010 = bpy.data.objects.new('Plane.010', me_plane_012)
ob_circle_004 = bpy.data.objects.new('Circle.004', me_circle_004)
ob_circle_001 = bpy.data.objects.new('Circle.001', me_circle_001)
ob_plane_012 = bpy.data.objects.new('Plane.012', me_plane_006)
ob_plane_013 = bpy.data.objects.new('Plane.013', me_plane_007)
ob_circle = bpy.data.objects.new('Circle', me_circle)
ob_plane_016 = bpy.data.objects.new('Plane.016', me_plane_016)
ob_cube = bpy.data.objects.new('Cube', me_cube_001)

# ---- transforms, parenting, visibility, modifiers, constraints
ob_plane_006.location = (3.075, 1.7, 0.0)
ob_plane_006.scale = (0.25, 0.25, 0.25)
ob_plane_006.lineart.crease_threshold = 0.0
ob_camera.location = (0.0, 0.0, 10.0)
ob_camera.lineart.crease_threshold = 0.0
ob_plane_001.location = (3.2, 0.0, 0.0)
ob_plane_001.scale = (0.25, 0.25, 0.25)
ob_plane_001.lineart.crease_threshold = 0.0
ob_plane.location = (0.0, 0.0, 0.0)
ob_plane.lineart.crease_threshold = 0.0
ob_plane_004.location = (0.0, 0.0, -0.5)
ob_plane_004.lineart.crease_threshold = 0.0
ob_plane_003.location = (0.0, 0.0, 0.0)
ob_plane_003.lineart.crease_threshold = 0.0
ob_plane_002.location = (0.0, 0.0, -1.0)
ob_plane_002.scale = (2.0, 2.0, 2.0)
ob_plane_002.lineart.crease_threshold = 0.0
ob_plane_005.location = (0.0, 0.0, 0.0)
ob_plane_005.scale = (1.3, 1.3, 1.3)
ob_plane_005.lineart.crease_threshold = 0.0
ob_plane_007.location = (0.0, 0.0, 0.0)
ob_plane_007.scale = (1.308, 1.308, 1.308)
ob_plane_007.lineart.crease_threshold = 0.0
ob_plane_008.location = (0.0, 0.0, -1.0)
ob_plane_008.scale = (1.3, 1.3, 1.3)
ob_plane_008.lineart.crease_threshold = 0.0
ob_plane_009.location = (0.0, -0.5, 0.0)
ob_plane_009.scale = (1.0, 1.5, 1.0)
ob_plane_009.lineart.crease_threshold = 0.0
ob_plane_014.location = (0.0, 0.0, 0.0)
ob_plane_014.scale = (2.7, 3.5, 1.0)
ob_plane_014.lineart.crease_threshold = 0.0
ob_plane_015.location = (0.0, 0.0, 0.0)
ob_plane_015.scale = (0.2778, 0.9722, 1.0)
ob_plane_015.lineart.crease_threshold = 0.0
ob_plane_011.location = (0.0, 0.0, -1.0)
ob_plane_011.lineart.crease_threshold = 0.0
ob_plane_010.location = (0.0, 0.0, 0.0)
ob_plane_010.lineart.crease_threshold = 0.0
ob_circle_004.location = (1.0, 0.5, 0.0)
ob_circle_004.scale = (0.2268, 0.2268, 0.2268)
ob_circle_004.lineart.crease_threshold = 0.0
ob_circle_001.location = (-2.0, 0.0, 0.0)
ob_circle_001.lineart.crease_threshold = 0.0
ob_plane_012.location = (0.0, 0.0, 0.0)
ob_plane_012.lineart.crease_threshold = 0.0
ob_plane_013.location = (2.308, -2.086, 0.0)
ob_plane_013.scale = (0.3, 0.3, 0.3)
ob_plane_013.lineart.crease_threshold = 0.0
ob_circle.location = (0.0, 0.0, 0.0)
ob_circle.scale = (2.8, 2.8, 2.8)
ob_circle.lineart.crease_threshold = 0.0
ob_plane_016.location = (0.0, 0.0, 0.0)
ob_plane_016.scale = (3.6, 3.6, 3.6)
ob_plane_016.lineart.crease_threshold = 0.0
ob_cube.location = (0.0, 0.0, 0.0)
ob_cube.lineart.crease_threshold = 0.0

# ---- collection membership
col_collection_1.objects.link(ob_plane_006)
col_collection_1.objects.link(ob_camera)
col_collection_1.objects.link(ob_plane_001)
col_collection_1.objects.link(ob_plane)
col_collection_2.objects.link(ob_plane_004)
col_collection_2.objects.link(ob_plane_003)
col_collection_2.objects.link(ob_plane_002)
col_collection_3.objects.link(ob_plane_005)
col_collection_4.objects.link(ob_plane_007)
col_collection_4.objects.link(ob_plane_008)
col_collection_5.objects.link(ob_plane_009)
col_collection_6.objects.link(ob_plane_014)
col_collection_7.objects.link(ob_plane_015)
col_collection_11.objects.link(ob_plane_011)
col_collection_11.objects.link(ob_plane_010)
col_collection_12.objects.link(ob_circle_004)
col_collection_13.objects.link(ob_circle_001)
col_collection_14.objects.link(ob_plane_012)
col_collection_14.objects.link(ob_plane_013)
col_collection_15.objects.link(ob_circle)
col_collection_16.objects.link(ob_plane_016)
col_collection_20.objects.link(ob_cube)

# ---- scene / render settings (as saved in the file)
scene.camera = ob_camera
scene.frame_start = 1; scene.frame_end = 250; scene.frame_set(51)
scene.render.engine = 'BLENDER_EEVEE_NEXT'
scene.render.resolution_x = 75
scene.render.resolution_y = 75
scene.render.dither_intensity = 0.0
scene.render.film_transparent = True
scene.cycles.use_denoising = False
scene.cycles.samples = 10
scene.cycles.sampling_pattern = 'TABULATED_SOBOL'
scene.cycles.light_sampling_threshold = 0.0
scene.cycles.use_adaptive_sampling = False
scene.cycles.use_light_tree = False
scene.cycles.blur_glossy = 0.0
scene.cycles.pixel_filter_type = 'GAUSSIAN'
scene.cycles.sample_clamp_indirect = 0.0
scene.view_settings.view_transform = 'Standard'
bpy.context.view_layer.update()
